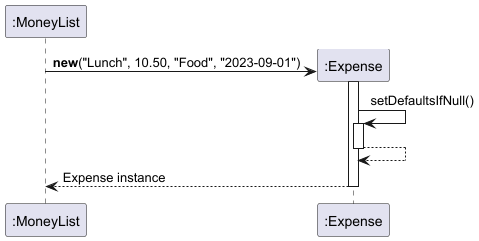

The diagram above was rendered by PlantUML. Its source (embedded in the PNG):
@startuml Expense_Creation
participant MoneyList as ":MoneyList"
create Expense as ":Expense"

MoneyList -> Expense : **new**("Lunch", 10.50, "Food", "2023-09-01")
activate Expense

Expense -> Expense : setDefaultsIfNull()
activate Expense
Expense --> Expense:
deactivate Expense

Expense --> MoneyList : Expense instance
deactivate Expense
@enduml